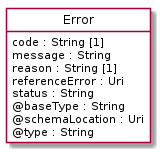

The diagram above was rendered by PlantUML. Its source (embedded in the PNG):
@startuml
hide circle
hide methods
hide stereotype
show <<Enumeration>> stereotype
skinparam class {
   BackgroundColor<<Enumeration>> #E6F5F7
   BackgroundColor<<Ref>> #FFFFE0
   BackgroundColor<<Pivot>> #FFFFFFF
   BackgroundColor<<SimpleType>> #E2F0DA
   BackgroundColor #FCF2E3
}

class Error <<Pivot>> {
    code : String [1]
    message : String
    reason : String [1]
    referenceError : Uri
    status : String
    @baseType : String
    @schemaLocation : Uri
    @type : String
}


@enduml